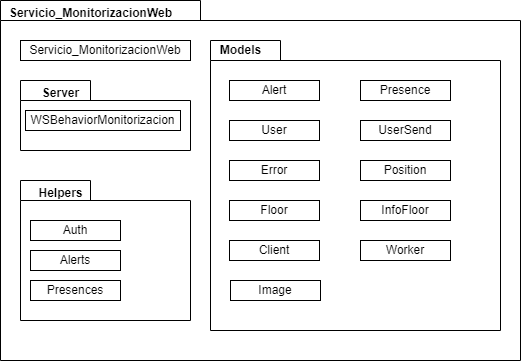

The diagram above was exported from draw.io. Its source (the exported page's mxGraphModel, read from the mxfile embedded in the PNG):
<mxGraphModel dx="1050" dy="581" grid="1" gridSize="10" guides="1" tooltips="1" connect="1" arrows="1" fold="1" page="1" pageScale="1" pageWidth="827" pageHeight="1169" math="0" shadow="0">
  <root>
    <mxCell id="0" />
    <mxCell id="1" parent="0" />
    <mxCell id="KjV14jvy0dB7-cfua_yU-1" value="" style="shape=folder;fontStyle=1;spacingTop=10;tabWidth=200;tabHeight=20;tabPosition=left;html=1;whiteSpace=wrap;" vertex="1" parent="1">
      <mxGeometry x="140" y="160" width="520" height="360" as="geometry" />
    </mxCell>
    <mxCell id="KjV14jvy0dB7-cfua_yU-2" value="Servicio_MonitorizacionWeb" style="text;align=center;fontStyle=1;verticalAlign=middle;spacingLeft=3;spacingRight=3;strokeColor=none;rotatable=0;points=[[0,0.5],[1,0.5]];portConstraint=eastwest;html=1;" vertex="1" parent="1">
      <mxGeometry x="190" y="160" width="80" height="26" as="geometry" />
    </mxCell>
    <mxCell id="KjV14jvy0dB7-cfua_yU-3" value="Servicio_MonitorizacionWeb" style="rounded=0;whiteSpace=wrap;html=1;" vertex="1" parent="1">
      <mxGeometry x="160" y="200" width="170" height="20" as="geometry" />
    </mxCell>
    <mxCell id="KjV14jvy0dB7-cfua_yU-4" value="" style="shape=folder;fontStyle=1;spacingTop=10;tabWidth=70;tabHeight=20;tabPosition=left;html=1;whiteSpace=wrap;" vertex="1" parent="1">
      <mxGeometry x="160" y="240" width="170" height="70" as="geometry" />
    </mxCell>
    <mxCell id="KjV14jvy0dB7-cfua_yU-5" value="Server" style="text;align=center;fontStyle=1;verticalAlign=middle;spacingLeft=3;spacingRight=3;strokeColor=none;rotatable=0;points=[[0,0.5],[1,0.5]];portConstraint=eastwest;html=1;" vertex="1" parent="1">
      <mxGeometry x="160" y="240" width="80" height="26" as="geometry" />
    </mxCell>
    <mxCell id="KjV14jvy0dB7-cfua_yU-6" value="WSBehaviorMonitorizacion" style="rounded=0;whiteSpace=wrap;html=1;" vertex="1" parent="1">
      <mxGeometry x="165" y="270" width="155" height="20" as="geometry" />
    </mxCell>
    <mxCell id="KjV14jvy0dB7-cfua_yU-7" value="" style="shape=folder;fontStyle=1;spacingTop=10;tabWidth=70;tabHeight=20;tabPosition=left;html=1;whiteSpace=wrap;" vertex="1" parent="1">
      <mxGeometry x="160" y="340" width="170" height="140" as="geometry" />
    </mxCell>
    <mxCell id="KjV14jvy0dB7-cfua_yU-8" value="Helpers" style="text;align=center;fontStyle=1;verticalAlign=middle;spacingLeft=3;spacingRight=3;strokeColor=none;rotatable=0;points=[[0,0.5],[1,0.5]];portConstraint=eastwest;html=1;" vertex="1" parent="1">
      <mxGeometry x="160" y="340" width="80" height="26" as="geometry" />
    </mxCell>
    <mxCell id="KjV14jvy0dB7-cfua_yU-9" value="Alerts" style="rounded=0;whiteSpace=wrap;html=1;" vertex="1" parent="1">
      <mxGeometry x="170" y="410" width="90" height="20" as="geometry" />
    </mxCell>
    <mxCell id="KjV14jvy0dB7-cfua_yU-10" value="Auth" style="rounded=0;whiteSpace=wrap;html=1;" vertex="1" parent="1">
      <mxGeometry x="170" y="380" width="90" height="20" as="geometry" />
    </mxCell>
    <mxCell id="KjV14jvy0dB7-cfua_yU-11" value="Presences" style="rounded=0;whiteSpace=wrap;html=1;" vertex="1" parent="1">
      <mxGeometry x="170" y="440" width="90" height="20" as="geometry" />
    </mxCell>
    <mxCell id="KjV14jvy0dB7-cfua_yU-12" value="" style="shape=folder;fontStyle=1;spacingTop=10;tabWidth=70;tabHeight=20;tabPosition=left;html=1;whiteSpace=wrap;" vertex="1" parent="1">
      <mxGeometry x="350" y="200" width="290" height="290" as="geometry" />
    </mxCell>
    <mxCell id="KjV14jvy0dB7-cfua_yU-13" value="Models" style="text;align=center;fontStyle=1;verticalAlign=middle;spacingLeft=3;spacingRight=3;strokeColor=none;rotatable=0;points=[[0,0.5],[1,0.5]];portConstraint=eastwest;html=1;" vertex="1" parent="1">
      <mxGeometry x="340" y="197" width="80" height="26" as="geometry" />
    </mxCell>
    <mxCell id="KjV14jvy0dB7-cfua_yU-14" value="Alert" style="rounded=0;whiteSpace=wrap;html=1;" vertex="1" parent="1">
      <mxGeometry x="369" y="240" width="90" height="20" as="geometry" />
    </mxCell>
    <mxCell id="KjV14jvy0dB7-cfua_yU-15" value="Client" style="rounded=0;whiteSpace=wrap;html=1;" vertex="1" parent="1">
      <mxGeometry x="369" y="400" width="90" height="20" as="geometry" />
    </mxCell>
    <mxCell id="KjV14jvy0dB7-cfua_yU-16" value="Error" style="rounded=0;whiteSpace=wrap;html=1;" vertex="1" parent="1">
      <mxGeometry x="369" y="320" width="90" height="20" as="geometry" />
    </mxCell>
    <mxCell id="KjV14jvy0dB7-cfua_yU-17" value="Floor" style="rounded=0;whiteSpace=wrap;html=1;" vertex="1" parent="1">
      <mxGeometry x="369" y="360" width="90" height="20" as="geometry" />
    </mxCell>
    <mxCell id="KjV14jvy0dB7-cfua_yU-18" value="Image" style="rounded=0;whiteSpace=wrap;html=1;" vertex="1" parent="1">
      <mxGeometry x="370" y="440" width="90" height="20" as="geometry" />
    </mxCell>
    <mxCell id="KjV14jvy0dB7-cfua_yU-19" value="InfoFloor" style="rounded=0;whiteSpace=wrap;html=1;" vertex="1" parent="1">
      <mxGeometry x="500" y="360" width="90" height="20" as="geometry" />
    </mxCell>
    <mxCell id="KjV14jvy0dB7-cfua_yU-20" value="Presence" style="rounded=0;whiteSpace=wrap;html=1;" vertex="1" parent="1">
      <mxGeometry x="500" y="240" width="90" height="20" as="geometry" />
    </mxCell>
    <mxCell id="KjV14jvy0dB7-cfua_yU-21" value="Position" style="rounded=0;whiteSpace=wrap;html=1;" vertex="1" parent="1">
      <mxGeometry x="500" y="320" width="90" height="20" as="geometry" />
    </mxCell>
    <mxCell id="KjV14jvy0dB7-cfua_yU-22" value="User" style="rounded=0;whiteSpace=wrap;html=1;" vertex="1" parent="1">
      <mxGeometry x="369" y="280" width="90" height="20" as="geometry" />
    </mxCell>
    <mxCell id="KjV14jvy0dB7-cfua_yU-23" value="UserSend" style="rounded=0;whiteSpace=wrap;html=1;" vertex="1" parent="1">
      <mxGeometry x="500" y="280" width="90" height="20" as="geometry" />
    </mxCell>
    <mxCell id="KjV14jvy0dB7-cfua_yU-24" value="Worker" style="rounded=0;whiteSpace=wrap;html=1;" vertex="1" parent="1">
      <mxGeometry x="500" y="400" width="90" height="20" as="geometry" />
    </mxCell>
  </root>
</mxGraphModel>